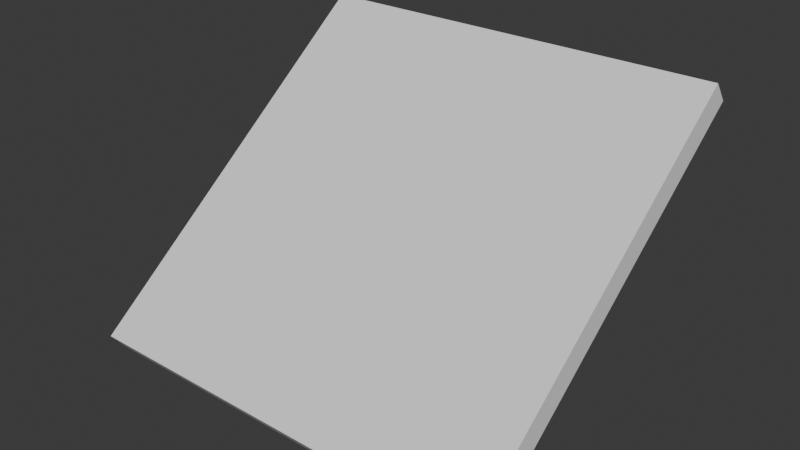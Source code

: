 # Source: Roof.blend  (saved by Blender 4.4.32; exported with 4.5.12 LTS)
import bpy
from mathutils import Matrix  # noqa: F401  (used for matrix-valued properties, if any)

bpy.ops.wm.read_factory_settings(use_empty=True)
scene = bpy.context.scene
scene.name = 'Scene'

# ---- collections
col_collection = bpy.data.collections.new('Collection'); scene.collection.children.link(col_collection)

# ---- world
world_world = bpy.data.worlds.new('World'); scene.world = world_world
world_world.use_nodes = True; world_world.node_tree.nodes.clear()
_N = world_world.node_tree.nodes; _L = world_world.node_tree.links
n0 = _N.new('ShaderNodeOutputWorld'); n0.name = 'World Output'; n0.location = (300, 300)
n1 = _N.new('ShaderNodeBackground'); n1.name = 'Background'; n1.location = (10, 300)
n1.inputs[0].default_value = (0.05088, 0.05088, 0.05088, 1.0)
_L.new(n1.outputs[0], n0.inputs[0])
n0.is_active_output = True
world_world.color = (0.05088, 0.05088, 0.05088)
world_world.sun_shadow_jitter_overblur = 0.0

# ---- meshes
me_cube_001 = bpy.data.meshes.new('Cube.001')
me_cube_001.from_pydata([(15.92, 0.0, 3.689), (15.92, -0.2195, 3.973), (-15.92, 0.0, 3.689), (-15.92, -0.2195, 3.973), (15.92, -4.732, 0.02737), (15.92, -4.952, 0.311), (-15.92, -4.732, 0.02737), (-15.92, -4.952, 0.311)], [], [(0, 2, 3, 1), (4, 5, 7, 6), (2, 0, 4, 6), (3, 2, 6, 7), (1, 3, 7, 5), (0, 1, 5, 4)])
_uv = me_cube_001.uv_layers.new(name='UVMap')
_uv.uv.foreach_set('vector', [0.625, 0.75, 0.625, 0.75, 0.625, 0.75, 0.625, 0.75, 0.625, 0.75, 0.625, 0.75, 0.625, 0.75, 0.625, 0.75, 0.625, 0.75, 0.625, 0.75, 0.625, 0.75, 0.625, 0.75, 0.625, 0.75, 0.625, 0.75, 0.625, 0.75, 0.625, 0.75, 0.625, 0.75, 0.625, 0.75, 0.625, 0.75, 0.625, 0.75, 0.625, 0.75, 0.625, 0.75, 0.625, 0.75, 0.625, 0.75])
me_cube_001.update()

# ---- objects
ob_roof = bpy.data.objects.new('Roof', me_cube_001)

# ---- transforms, parenting, visibility, modifiers, constraints
ob_roof.location = (0.0, 0.0, 0.0)
ob_roof.scale = (0.1885, 1.0, 1.0)

# ---- collection membership
col_collection.objects.link(ob_roof)

# ---- scene / render settings (as saved in the file)
scene.frame_start = 1; scene.frame_end = 250; scene.frame_set(1)
scene.render.engine = 'BLENDER_EEVEE_NEXT'
bpy.context.view_layer.update()

# ---- added for rendering (the .blend has no active camera and no usable light): camera, sun
cam_auto = bpy.data.cameras.new('AutoCamera')
cam_auto.lens = 50.0
cam_auto.sensor_width = 36.0
cam_auto.clip_end = 1000.0
ob_auto_camera = bpy.data.objects.new('AutoCamera', cam_auto)
scene.collection.objects.link(ob_auto_camera)
ob_auto_camera.location = (8.0705, -12.1605, 8.4564)
ob_auto_camera.rotation_euler = (1.09748, -7.21219e-08, 0.694738)
scene.camera = ob_auto_camera
light_auto_sun = bpy.data.lights.new('AutoSun', 'SUN')
light_auto_sun.energy = 3.0
light_auto_sun.angle = 0.0523599
ob_auto_sun = bpy.data.objects.new('AutoSun', light_auto_sun)
scene.collection.objects.link(ob_auto_sun)
ob_auto_sun.rotation_euler = (0.872665, 0.174533, 0.523599)
bpy.context.view_layer.update()
